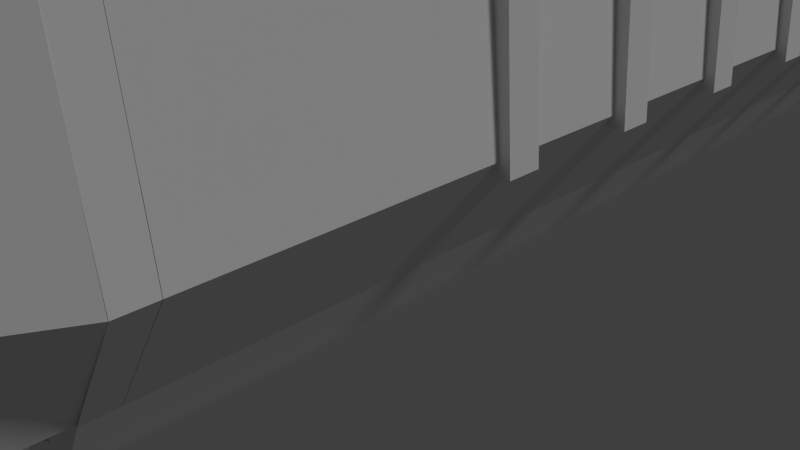 # Source: snowpiercer.blend  (saved by Blender 2.74.0; exported with 4.5.12 LTS)
import bpy
from mathutils import Matrix  # noqa: F401  (used for matrix-valued properties, if any)

bpy.ops.wm.read_factory_settings(use_empty=True)
scene = bpy.context.scene
scene.name = 'Scene'

# ---- collections
col_collection_1 = bpy.data.collections.new('Collection 1'); scene.collection.children.link(col_collection_1)
col_collection_2 = bpy.data.collections.new('Collection 2'); scene.collection.children.link(col_collection_2)
col_collection_2.hide_render = True
col_collection_2.hide_viewport = True
col_collection_11 = bpy.data.collections.new('Collection 11'); scene.collection.children.link(col_collection_11)
col_collection_11.hide_render = True
col_collection_11.hide_viewport = True

# ---- materials (node trees are filled in below, after node groups)
mat_metal = bpy.data.materials.new('Metal')
mat_metal.alpha_threshold = 0.0
mat_metal.use_transparent_shadow = False
mat_metal.roughness = 0.5
mat_metal.line_color = (0.0, 0.0, 0.0, 1.0)
mat_material = bpy.data.materials.new('Material')
mat_material.alpha_threshold = 0.0
mat_material.use_transparent_shadow = False
mat_material.roughness = 0.5
mat_material.line_color = (0.0, 0.0, 0.0, 1.0)
mat_material_001 = bpy.data.materials.new('Material.001')
mat_material_001.alpha_threshold = 0.0
mat_material_001.use_transparent_shadow = False
mat_material_001.roughness = 0.5
mat_material_001.line_color = (0.0, 0.0, 0.0, 1.0)
mat_metal_001 = bpy.data.materials.new('Metal.001')
mat_metal_001.alpha_threshold = 0.0
mat_metal_001.use_transparent_shadow = False
mat_metal_001.roughness = 0.5
mat_metal_001.line_color = (0.0, 0.0, 0.0, 1.0)

# ---- material node trees

# ---- world
world_world = bpy.data.worlds.new('World'); scene.world = world_world
world_world.color = (0.05088, 0.05088, 0.05088)
world_world.use_sun_shadow = False
world_world.sun_shadow_jitter_overblur = 0.0
world_world.cycles.sampling_method = 'MANUAL'
world_world.cycles.sample_map_resolution = 256

# ---- cameras
cam_camera = bpy.data.cameras.new('Camera')
cam_camera.clip_end = 100.0
cam_camera.lens = 35.0
cam_camera.sensor_width = 32.0
cam_camera.sensor_height = 18.0
cam_camera.ortho_scale = 7.314
cam_camera.dof.focus_distance = 0.0
cam_camera.dof.aperture_fstop = 128.0

# ---- lights
light_lamp = bpy.data.lights.new('Lamp', 'SUN')
light_lamp.transmission_factor = 0.0
light_lamp.cutoff_distance = 30.0
light_lamp.angle = 0.1993
light_lamp.energy = 1.0
light_lamp.shadow_buffer_clip_start = 1.001
light_lamp.shadow_soft_size = 0.1
light_lamp.shadow_cascade_max_distance = 1000.0
light_lamp.cycles.use_multiple_importance_sampling = False

# ---- meshes
me_cube_015 = bpy.data.meshes.new('Cube.015')
me_cube_015.from_pydata([(2.0, -0.774, 1.644), (2.0, 0.0, 0.0), (0.6141, -0.774, 1.644), (0.6141, 0.0, 0.0), (1.753, 0.02115, 0.3456), (1.753, -0.5429, 1.544), (0.8606, -0.5429, 1.544), (0.8606, 0.02115, 0.3456), (1.142, -0.6153, 1.693), (1.144, -0.4948, 1.786), (1.14, -0.555, 1.658), (1.142, -0.4645, 1.753), (1.496, -0.6178, 1.707), (1.497, -0.4974, 1.799), (1.493, -0.5575, 1.672), (1.495, -0.467, 1.767), (1.058, -0.7264, 1.429), (1.03, -0.6493, 1.537), (1.043, -0.5756, 1.481), (1.071, -0.6527, 1.373), (1.604, -0.5795, 1.5), (1.563, -0.6566, 1.409), (1.626, -0.6532, 1.544), (1.585, -0.7303, 1.453)], [], [(6, 5, 4, 7), (4, 5, 0, 1), (5, 6, 2, 0), (7, 4, 1, 3), (6, 7, 3, 2), (10, 8, 16, 19), (11, 15, 14, 10), (12, 14, 21, 23), (13, 9, 8, 12), (8, 10, 14, 12), (13, 15, 11, 9), (17, 18, 19, 16), (11, 10, 19, 18), (9, 11, 18, 17), (8, 9, 17, 16), (20, 22, 23, 21), (13, 12, 23, 22), (15, 13, 22, 20), (14, 15, 20, 21)])
me_cube_015.use_remesh_preserve_volume = False
me_cube_015.use_remesh_preserve_attributes = False
me_cube_015.use_mirror_vertex_groups = False
me_cube_015.update()
me_cube = bpy.data.meshes.new('Cube')
me_cube.from_pydata([(0.182, -0.6239, 2.192), (0.1355, -0.5675, 1.968), (0.3342, -0.5891, 2.191), (0.3508, -0.5184, 1.966), (0.4563, -0.6865, 2.194), (0.5235, -0.6561, 1.97), (0.4563, -0.8427, 2.199), (0.5235, -0.8769, 1.977), (0.3342, -0.9401, 2.202), (0.3508, -1.015, 1.981), (0.2942, -0.7634, 2.338), (0.182, -0.9053, 2.201), (0.1355, -0.9655, 1.98), (0.1142, -0.7646, 2.197), (0.03963, -0.7665, 1.974), (0.05364, 1.216, -1.592), (0.2925, 1.216, -1.592), (0.3883, 0.5391, 1.717), (0.7661, 0.5391, 1.717), (0.0, -0.4728, 2.384e-07), (-0.00218, -1.187, 2.0), (0.0, 0.4728, 2.384e-07), (-0.00218, 0.8127, 1.826), (1.998, -1.187, 2.0), (2.0, 0.4728, 2.384e-07), (1.998, 0.8127, 1.997), (0.0, 1.247, -1.644), (0.0, 0.3012, -1.644), (2.0, 1.247, -1.644), (8.753e-05, 0.6758, 1.751), (1.92, 0.6603, 1.751), (0.6141, 0.4728, 2.384e-07), (0.6141, 1.247, -1.644), (0.1979, -0.636, 1.909), (0.1979, -0.636, 2.165), (0.1674, -0.519, 1.742), (0.1676, -0.4373, 1.946), (0.3289, -0.6055, 1.909), (0.3289, -0.6055, 2.165), (0.2983, -0.4948, 1.706), (0.2986, -0.4132, 1.91), (2.948, 1.203, 2.0), (2.801, 1.229, 2.384e-07), (2.315, -0.4201, 2.0), (2.274, 1.242, -1.545), (-0.005448, -2.258, 3.408), (1.89, -1.75, 2.0)], [], [(1, 0, 2, 3), (3, 2, 4, 5), (5, 4, 6, 7), (7, 6, 8, 9), (9, 8, 11, 12), (12, 11, 13, 14), (14, 13, 0, 1), (13, 10, 0), (0, 10, 2), (2, 10, 4), (4, 10, 6), (6, 10, 8), (8, 10, 11), (11, 10, 13), (15, 16, 18, 17), (22, 25, 24, 31, 21), (28, 24, 42, 44), (19, 21, 26, 27), (23, 30, 29, 20), (29, 30, 25, 22), (30, 23, 25), (21, 31, 32, 26), (34, 36, 35, 33), (40, 38, 37, 39), (38, 40, 36, 34), (25, 23, 43, 41), (24, 25, 41, 42), (23, 20, 45, 46)])
me_cube.polygons.foreach_set('use_smooth', [1, 1, 1, 1, 1, 1, 1, 1, 1, 1, 1, 1, 1, 1, 0, 0, 0, 0, 0, 0, 0, 0, 0, 0, 0, 0, 0, 0])
me_cube.use_remesh_preserve_volume = False
me_cube.use_remesh_preserve_attributes = False
me_cube.use_mirror_vertex_groups = False
me_cube.update()
me_cube_012 = bpy.data.meshes.new('Cube.012')
me_cube_012.from_pydata([(-0.2873, -0.8635, 0.9044), (-0.341, -0.895, 0.7922), (-0.2873, -0.8635, 0.6476), (-0.1576, -0.7877, 1.054), (-0.1231, -0.8799, 0.6326), (-0.02716, -0.8238, 0.9593), (-0.08786, -1.041, 0.6326), (0.02094, -0.9774, 0.9953), (-0.2303, -1.124, 0.6326), (-0.07978, -1.036, 1.112), (-0.3535, -1.015, 0.6476), (-0.2125, -0.9322, 1.135), (-0.1339, -0.8862, 0.8479), (-0.1878, -0.9177, 0.7355), (-0.09456, -1.045, 0.8695), (-0.1484, -1.076, 0.7572), (-0.2236, -1.12, 0.9393), (-0.2773, -1.152, 0.8272), (-0.3427, -1.008, 0.9609), (-0.3964, -1.04, 0.8489)], [], [(4, 13, 15, 6), (10, 19, 1, 2), (0, 3, 5, 12), (13, 12, 14, 15), (17, 16, 18, 19), (12, 5, 7, 14), (6, 15, 17, 8), (8, 17, 19, 10), (14, 7, 9, 16), (5, 3, 11, 9, 7), (18, 11, 3, 0), (16, 9, 11, 18), (15, 14, 16, 17), (19, 18, 0, 1), (2, 4, 6, 8, 10), (2, 1, 13, 4), (1, 0, 12, 13)])
me_cube_012.use_remesh_preserve_volume = False
me_cube_012.use_remesh_preserve_attributes = False
me_cube_012.use_mirror_vertex_groups = False
me_cube_012.update()
me_cube_008 = bpy.data.meshes.new('Cube.008')
me_cube_008.from_pydata([(-4.768e-07, 1.503, -1.431e-06), (0.09076, 1.503, 0.9671), (-1.16, 1.503, 7.164), (-0.7019, 1.503, 6.648), (0.0, -1.503, 6.557e-07), (0.09076, -1.503, 0.9671), (-1.16, -1.503, 7.164), (-0.7019, -1.503, 6.648), (-0.8307, -1.503, 22.5), (-1.16, 1.497, 7.164), (-0.8307, 1.497, 22.5), (-0.1045, 1.503, 3.117), (-0.1045, -1.503, 3.117), (-0.2047, 0.9013, 1.878), (-0.2047, -0.9013, 1.878), (-0.4032, 1.503, 4.883), (-0.4032, -1.503, 4.883), (-0.4898, 1.274, 3.839), (-0.4898, -1.274, 3.839), (-0.7158, 0.9824, 5.611), (-0.7158, -0.9824, 5.611)], [], [(6, 2, 0, 4), (8, 10, 9, 6), (4, 0, 1, 5), (7, 3, 10, 8), (10, 3, 9), (3, 15, 11, 1, 0, 9), (7, 6, 4, 5, 12, 16), (8, 6, 7), (13, 14, 5, 1), (13, 11, 12, 14), (11, 13, 1), (14, 12, 5), (17, 18, 12, 11), (17, 15, 16, 18), (18, 16, 12), (19, 3, 7, 20), (3, 19, 15), (19, 20, 16, 15), (15, 17, 11), (20, 7, 16)])
me_cube_008.materials.append(mat_metal)
me_cube_008.use_remesh_preserve_volume = False
me_cube_008.use_remesh_preserve_attributes = False
me_cube_008.use_mirror_vertex_groups = False
me_cube_008.update()
me_cube_007 = bpy.data.meshes.new('Cube.007')
me_cube_007.from_pydata([(2.053, 12.71, 0.02666), (2.053, -12.71, 0.02666), (-2.384e-07, -12.71, 0.0), (2.384e-07, 12.71, 0.0), (1.947, 12.71, 1.282), (1.947, -12.71, 1.282), (-4.768e-07, -12.71, 1.309), (-5.96e-08, 12.71, 1.309), (3.213, 12.71, 7.191), (3.213, -12.71, 7.191), (2.754, 12.71, 6.675), (2.754, -12.71, 6.675), (1.487, 12.71, -3.941), (1.487, -12.71, -3.941), (1.189, 12.71, -2.997), (1.189, -12.71, -2.997), (0.9501, 12.71, -0.6503), (0.9501, -12.71, -0.6503), (2.053, -9.27, 0.02666), (1.947, -9.27, 1.282), (3.213, -9.27, 7.191), (2.754, -9.27, 6.675), (2.053, -12.28, 0.02666), (1.947, -12.28, 1.282), (3.213, -12.28, 7.191), (2.754, -12.28, 6.675), (2.883, -12.71, 22.52), (2.629, -12.71, 23.06), (2.883, -12.28, 22.52), (2.629, -12.28, 23.06), (0.413, -12.71, -5.801), (0.413, 12.71, -5.801), (0.4289, 12.71, -4.485), (0.4289, -12.71, -4.485)], [], [(16, 17, 2, 3), (4, 7, 6, 5, 19), (19, 5, 1, 18), (1, 5, 6, 2, 17, 15, 13), (2, 6, 7, 3), (4, 0, 12, 14, 16, 3, 7), (1, 9, 24, 22), (0, 4, 10, 8), (18, 0, 8, 20), (0, 18, 1, 13, 12), (15, 14, 32, 33), (14, 15, 17, 16), (8, 10, 21, 20), (4, 19, 21, 10), (23, 22, 24, 25), (11, 5, 23, 25), (11, 25, 29, 27), (26, 27, 29, 28), (24, 9, 26, 28), (25, 24, 28, 29), (9, 11, 27, 26), (31, 30, 33, 32), (13, 15, 33, 30), (14, 12, 31, 32), (12, 13, 30, 31)])
me_cube_007.materials.append(mat_metal)
me_cube_007.use_remesh_preserve_volume = False
me_cube_007.use_remesh_preserve_attributes = False
me_cube_007.use_mirror_vertex_groups = False
me_cube_007.update()
me_cube_009 = bpy.data.meshes.new('Cube.009')
me_cube_009.from_pydata([(2.384e-07, 1.503, -1.073e-06), (-0.1052, 1.503, 1.256), (1.16, 1.503, 7.164), (0.7019, 1.503, 6.648), (-4.768e-07, -1.503, 1.013e-06), (-0.1052, -1.503, 1.256), (1.16, -1.503, 7.164), (0.7019, -1.503, 6.648), (0.8307, -1.503, 22.5), (1.16, 1.497, 7.164), (0.8307, 1.497, 22.5)], [], [(6, 4, 0, 2), (1, 5, 7, 3), (8, 6, 9, 10), (4, 5, 1, 0)])
me_cube_009.materials.append(mat_metal)
me_cube_009.use_remesh_preserve_volume = False
me_cube_009.use_remesh_preserve_attributes = False
me_cube_009.use_mirror_vertex_groups = False
me_cube_009.update()
me_cube_005 = bpy.data.meshes.new('Cube.005')
me_cube_005.from_pydata([(3.213, 1.0, 6.191), (3.213, -1.0, 6.191), (2.871, 1.0, 22.13), (2.871, -1.0, 22.13), (2.949, -0.2279, 5.486), (2.705, -0.2279, 21.5), (2.949, 0.2241, 5.486), (2.705, 0.2241, 21.5), (3.369, -0.2279, 5.486), (3.125, -0.2279, 21.5), (3.369, 0.2241, 5.486), (3.125, 0.2241, 21.5)], [], [(1, 0, 2, 3), (5, 7, 6, 4), (7, 11, 10, 6), (11, 9, 8, 10), (9, 5, 4, 8), (4, 6, 10, 8), (9, 11, 7, 5)])
me_cube_005.materials.append(mat_metal)
me_cube_005.use_remesh_preserve_volume = False
me_cube_005.use_remesh_preserve_attributes = False
me_cube_005.use_mirror_vertex_groups = False
me_cube_005.update()
me_cube_006 = bpy.data.meshes.new('Cube.006')
me_cube_006.from_pydata([(-1.0, -1.0, -1.0), (-1.0, -1.0, 1.0), (-1.0, 1.0, -1.0), (-1.0, 1.0, 1.0), (1.0, -1.0, -1.0), (1.0, -1.0, 1.0), (1.0, 1.0, -1.0), (1.0, 1.0, 1.0)], [], [(1, 3, 2, 0), (3, 7, 6, 2), (7, 5, 4, 6), (5, 1, 0, 4), (0, 2, 6, 4), (5, 7, 3, 1)])
me_cube_006.use_remesh_preserve_volume = False
me_cube_006.use_remesh_preserve_attributes = False
me_cube_006.use_mirror_vertex_groups = False
me_cube_006.update()
me_cube_001 = bpy.data.meshes.new('Cube.001')
me_cube_001.from_pydata([(2.816, -12.75, -6.453), (0.2619, -12.75, -2.335), (2.816, 12.63, -6.453), (0.2619, 12.63, -2.335), (3.254, -12.75, -6.817), (0.7028, -12.75, -2.252), (3.254, 12.63, -6.817), (0.7028, 12.63, -2.252), (1.557, -12.75, -3.946), (1.557, 12.63, -3.946), (2.011, 12.63, -3.911), (2.011, -12.75, -3.911), (0.2619, -12.8, -0.9836), (0.2619, 12.58, -0.9836), (0.9624, -10.62, -2.003), (0.9624, 10.72, -2.003), (-1.192e-07, -10.67, 0.0), (-1.192e-07, 10.67, 0.0)], [], [(8, 9, 2, 0), (9, 10, 6, 2), (10, 11, 4, 6), (11, 8, 0, 4), (0, 2, 6, 4), (5, 7, 3, 1), (5, 1, 8, 11), (7, 5, 11, 10), (3, 7, 10, 9), (1, 3, 9, 8), (1, 3, 13, 12), (12, 13, 15, 14), (14, 15, 17, 16)])
me_cube_001.materials.append(mat_material)
me_cube_001.use_remesh_preserve_volume = False
me_cube_001.use_remesh_preserve_attributes = False
me_cube_001.use_mirror_vertex_groups = False
me_cube_001.update()
me_cube_004 = bpy.data.meshes.new('Cube.004')
me_cube_004.from_pydata([(-1.0, 0.008013, -0.2104), (-0.9973, -3.11, 1.899), (1.0, 0.008013, -0.2104), (1.0, -2.244, 1.784), (1.029, 1.0, -0.2104), (2.213, 0.9521, 1.421), (-0.9969, -2.002, 4.182), (1.889, 0.97, 5.094), (1.003, -1.137, 4.182), (-1.0, 0.1946, 5.88), (1.0, 0.978, 5.56), (1.0, 0.1946, 5.236), (1.433, -1.738, 1.784), (0.2671, -2.773, 1.784), (-1.0, 1.0, -0.2487), (-1.0, 0.008013, -0.2487), (0.6425, 1.0, -0.445), (0.6131, 0.525, -0.445), (-0.9975, 1.038, 6.446), (0.7729, 0.9843, 5.661), (-1.013, 0.1553, -0.0461), (-1.047, -2.905, 1.939), (0.8814, 0.1094, -0.0538), (0.8645, -2.079, 1.839), (0.8497, 1.036, -0.08685), (2.011, 1.029, 1.465), (-1.048, -1.837, 4.054), (1.714, 1.493, 4.973), (0.8672, -1.003, 4.07), (1.23, -1.661, 1.824), (0.1991, -2.57, 1.838), (-0.9351, 0.9987, -0.03749), (-0.9728, 0.1142, -0.05686), (0.569, 1.004, -0.3949), (0.5544, 0.5859, -0.3991), (-0.994, 2.583, 6.099)], [], [(5, 12, 3, 2, 4), (3, 13, 1, 0, 2), (2, 0, 15, 17), (1, 13, 3, 8, 6), (6, 8, 11, 9), (3, 12, 5, 7, 8), (8, 7, 10, 11), (15, 14, 16, 17), (4, 2, 17, 16), (11, 19, 18, 9), (19, 11, 10), (24, 22, 23, 29, 25), (22, 20, 21, 30, 23), (34, 32, 20, 22), (26, 28, 23, 30, 21), (28, 27, 25, 29, 23), (34, 33, 31, 32), (33, 34, 22, 24), (0, 1, 21, 20), (5, 4, 24, 25), (1, 6, 26, 21), (7, 5, 25, 27), (14, 15, 32, 31), (16, 14, 31, 33), (15, 0, 20, 32), (4, 16, 33, 24), (18, 19, 28, 26), (28, 19, 27), (19, 10, 27), (10, 7, 27), (19, 18, 35, 27)])
me_cube_004.materials.append(mat_metal)
me_cube_004.use_remesh_preserve_volume = False
me_cube_004.use_remesh_preserve_attributes = False
me_cube_004.use_mirror_vertex_groups = False
me_cube_004.update()
me_cube_010 = bpy.data.meshes.new('Cube.010')
me_cube_010.from_pydata([(0.01219, -0.1735, 0.8824), (0.01219, -1.258, 0.8824), (-0.4493, -0.1735, 1.218), (-0.4493, -1.258, 1.218), (-0.2379, -0.1735, 1.66), (-0.2379, -1.258, 1.66), (0.01219, -0.1735, 1.024), (0.01219, -1.258, 1.024), (-0.3116, -0.1735, 1.253), (-0.3116, -1.258, 1.253), (-0.1504, -0.1735, 1.599), (-0.1504, -1.258, 1.599), (-1.0, -2.355, -0.8483), (-0.4844, -2.22, 0.2407), (-0.7507, -0.06332, -0.5076), (-0.6403, -0.3557, 0.8825), (5.96e-08, 0.1532, 0.8483), (0.002095, -2.213, 0.4404), (-0.8882, -1.186, 0.7956), (5.96e-08, -1.186, 0.5726), (5.96e-08, -2.355, -0.8483), (5.96e-08, -0.1532, -0.5076)], [], [(0, 1, 3, 2), (2, 3, 5, 4), (8, 9, 7, 6), (10, 11, 9, 8), (0, 2, 8, 6), (3, 1, 7, 9), (2, 4, 10, 8), (5, 3, 9, 11), (4, 5, 11, 10), (13, 18, 15, 14, 12), (13, 17, 18), (17, 18, 19), (20, 17, 13, 12), (21, 14, 15, 16), (19, 18, 16), (18, 16, 15), (19, 16, 0, 1), (19, 1, 17), (12, 14, 21, 20)])
me_cube_010.use_remesh_preserve_volume = False
me_cube_010.use_remesh_preserve_attributes = False
me_cube_010.use_mirror_vertex_groups = False
me_cube_010.update()
me_plane_001 = bpy.data.meshes.new('Plane.001')
me_plane_001.from_pydata([(0.2633, -1.0, 0.1112), (-1.0, -1.0, 0.0), (0.2633, 1.0, 0.1112), (-1.0, 1.0, 0.0), (-1.137, -1.0, -0.06723), (-1.137, 1.0, -0.06723), (-1.269, -1.0, -0.2348), (-1.269, 1.0, -0.2348), (0.467, -0.8881, 1.467), (0.467, 0.8881, 1.467), (0.2684, 0.0, 0.1105), (0.4873, 0.0, 1.837), (0.3599, 1.0, 0.8559), (0.3599, -1.0, 0.8559), (0.433, 0.0, 1.265), (0.1497, -1.0, 0.0), (0.1497, 1.0, 0.0)], [], [(15, 0, 10, 2, 16), (1, 3, 5, 4), (4, 5, 7, 6), (14, 13, 8, 11), (12, 14, 11, 9), (2, 10, 14, 12), (10, 0, 13, 14), (1, 15, 16, 3)])
me_plane_001.use_remesh_preserve_volume = False
me_plane_001.use_remesh_preserve_attributes = False
me_plane_001.use_mirror_vertex_groups = False
me_plane_001.update()
me_cube_003 = bpy.data.meshes.new('Cube.003')
me_cube_003.from_pydata([(-0.09583, -0.8107, -1.77), (-0.09583, 0.8107, -1.77), (0.7037, 0.8107, -1.028), (0.7037, -0.8107, -1.028), (-1.723, -1.187, 1.973), (-1.723, 1.187, 1.973), (0.4714, 1.187, 1.35), (0.4714, -1.187, 1.35)], [], [(4, 5, 1, 0), (5, 6, 2, 1), (6, 7, 3, 2), (7, 4, 0, 3)])
me_cube_003.use_remesh_preserve_volume = False
me_cube_003.use_remesh_preserve_attributes = False
me_cube_003.use_mirror_vertex_groups = False
me_cube_003.update()
me_cube_002 = bpy.data.meshes.new('Cube.002')
me_cube_002.from_pydata([(-1.0, -1.0, -0.2384), (-1.321, -1.0, 1.684), (-1.0, 0.7831, -0.2384), (-1.321, 0.7831, 1.684), (1.0, -1.0, -1.82), (1.0, -1.0, 0.2094), (1.0, 0.7831, -1.82), (1.0, 0.7831, 0.2094), (10.77, -1.0, -1.0), (10.77, 0.7831, -1.0)], [], [(1, 3, 2, 0), (3, 7, 6, 2), (7, 5, 4, 6), (5, 1, 0, 4), (0, 2, 6, 4), (5, 7, 3, 1), (4, 6, 9, 8)])
me_cube_002.use_remesh_preserve_volume = False
me_cube_002.use_remesh_preserve_attributes = False
me_cube_002.use_mirror_vertex_groups = False
me_cube_002.update()
me_cube_013 = bpy.data.meshes.new('Cube.013')
me_cube_013.from_pydata([(-0.2155, -0.8044, 0.9356), (-0.2778, -0.8028, 0.8234), (-0.2155, -0.8044, 0.6789), (-0.06537, -0.8084, 1.085), (-0.08464, -0.9049, 0.6638), (0.02643, -0.9078, 0.9905), (-0.1397, -1.06, 0.6638), (-0.01375, -1.064, 1.027), (-0.3047, -1.056, 0.6638), (-0.1304, -1.061, 1.143), (-0.3515, -0.8978, 0.6789), (-0.1882, -0.9021, 1.166), (-0.09718, -0.9045, 0.8791), (-0.1596, -0.9029, 0.7668), (-0.1475, -1.06, 0.9007), (-0.2098, -1.059, 0.7884), (-0.2969, -1.056, 0.9706), (-0.3592, -1.055, 0.8585), (-0.339, -0.8982, 0.9922), (-0.4012, -0.8965, 0.8801)], [], [(4, 13, 15, 6), (10, 19, 1, 2), (0, 3, 5, 12), (13, 12, 14, 15), (17, 16, 18, 19), (12, 5, 7, 14), (6, 15, 17, 8), (8, 17, 19, 10), (14, 7, 9, 16), (5, 3, 11, 9, 7), (18, 11, 3, 0), (16, 9, 11, 18), (15, 14, 16, 17), (19, 18, 0, 1), (2, 4, 6, 8, 10), (2, 1, 13, 4), (1, 0, 12, 13)])
me_cube_013.use_remesh_preserve_volume = False
me_cube_013.use_remesh_preserve_attributes = False
me_cube_013.use_mirror_vertex_groups = False
me_cube_013.update()
me_cube_014 = bpy.data.meshes.new('Cube.014')
me_cube_014.from_pydata([(-0.2508, -0.8079, 0.9044), (-0.3114, -0.8221, 0.7922), (-0.2508, -0.8079, 0.6476), (-0.1045, -0.7735, 1.054), (-0.09863, -0.8718, 0.6326), (0.009527, -0.8464, 0.9593), (-0.1124, -1.036, 0.6326), (0.01028, -1.007, 0.9953), (-0.2731, -1.074, 0.6326), (-0.1033, -1.034, 1.112), (-0.3586, -0.9328, 0.6476), (-0.1995, -0.8954, 1.135), (-0.1109, -0.8746, 0.8479), (-0.1716, -0.8889, 0.7355), (-0.12, -1.038, 0.8695), (-0.1807, -1.052, 0.7572), (-0.2655, -1.072, 0.9393), (-0.3261, -1.086, 0.8272), (-0.3463, -0.9299, 0.9609), (-0.4069, -0.9441, 0.8489)], [], [(4, 13, 15, 6), (10, 19, 1, 2), (0, 3, 5, 12), (13, 12, 14, 15), (17, 16, 18, 19), (12, 5, 7, 14), (6, 15, 17, 8), (8, 17, 19, 10), (14, 7, 9, 16), (5, 3, 11, 9, 7), (18, 11, 3, 0), (16, 9, 11, 18), (15, 14, 16, 17), (19, 18, 0, 1), (2, 4, 6, 8, 10), (2, 1, 13, 4), (1, 0, 12, 13)])
me_cube_014.use_remesh_preserve_volume = False
me_cube_014.use_remesh_preserve_attributes = False
me_cube_014.use_mirror_vertex_groups = False
me_cube_014.update()
me_cube_022 = bpy.data.meshes.new('Cube.022')
me_cube_022.from_pydata([(0.182, -0.6239, 2.192), (0.1355, -0.5675, 1.968), (0.3342, -0.5891, 2.191), (0.3508, -0.5184, 1.966), (0.4563, -0.6865, 2.194), (0.5235, -0.6561, 1.97), (0.4563, -0.8427, 2.199), (0.5235, -0.8769, 1.977), (0.3342, -0.9401, 2.202), (0.3508, -1.015, 1.981), (0.2942, -0.7634, 2.338), (0.182, -0.9053, 2.201), (0.1355, -0.9655, 1.98), (0.1142, -0.7646, 2.197), (0.03963, -0.7665, 1.974), (0.05364, 1.216, -1.592), (0.2925, 1.216, -1.592), (0.3883, 0.5391, 1.717), (0.7661, 0.5391, 1.717), (0.0, -0.4728, 2.384e-07), (-0.00218, -1.187, 2.0), (0.0, 0.4728, 2.384e-07), (-0.00218, 0.8127, 1.826), (1.998, -1.187, 2.0), (2.0, 0.4728, 2.384e-07), (1.998, 0.8127, 1.997), (0.0, 1.247, -1.644), (0.0, 0.3012, -1.644), (2.0, 1.247, -1.644), (8.753e-05, 0.6758, 1.751), (1.92, 0.6603, 1.751), (0.6141, 0.4728, 2.384e-07), (0.6141, 1.247, -1.644), (0.1979, -0.636, 1.909), (0.1979, -0.636, 2.165), (0.1674, -0.519, 1.742), (0.1676, -0.4373, 1.946), (0.3289, -0.6055, 1.909), (0.3289, -0.6055, 2.165), (0.2983, -0.4948, 1.706), (0.2986, -0.4132, 1.91), (2.948, 1.203, 2.0), (2.801, 1.229, 2.384e-07), (2.315, -0.4201, 2.0), (2.274, 1.242, -1.545), (-0.005448, -2.258, 3.408), (1.89, -1.75, 2.0)], [], [(1, 0, 2, 3), (3, 2, 4, 5), (5, 4, 6, 7), (7, 6, 8, 9), (9, 8, 11, 12), (12, 11, 13, 14), (14, 13, 0, 1), (13, 10, 0), (0, 10, 2), (2, 10, 4), (4, 10, 6), (6, 10, 8), (8, 10, 11), (11, 10, 13), (15, 16, 18, 17), (22, 25, 24, 31, 21), (28, 24, 42, 44), (19, 21, 26, 27), (23, 30, 29, 20), (29, 30, 25, 22), (30, 23, 25), (21, 31, 32, 26), (34, 36, 35, 33), (40, 38, 37, 39), (38, 40, 36, 34), (25, 23, 43, 41), (24, 25, 41, 42), (23, 20, 45, 46)])
me_cube_022.polygons.foreach_set('use_smooth', [1, 1, 1, 1, 1, 1, 1, 1, 1, 1, 1, 1, 1, 1, 0, 0, 0, 0, 0, 0, 0, 0, 0, 0, 0, 0, 0, 0])
me_cube_022.use_remesh_preserve_volume = False
me_cube_022.use_remesh_preserve_attributes = False
me_cube_022.use_mirror_vertex_groups = False
me_cube_022.update()
me_cube_023 = bpy.data.meshes.new('Cube.023')
me_cube_023.from_pydata([(2.0, -0.774, 1.644), (2.0, 0.0, 0.0), (0.6141, -0.774, 1.644), (0.6141, 0.0, 0.0), (1.753, 0.02115, 0.3456), (1.753, -0.5429, 1.544), (0.8606, -0.5429, 1.544), (0.8606, 0.02115, 0.3456), (1.142, -0.6153, 1.693), (1.144, -0.4948, 1.786), (1.14, -0.555, 1.658), (1.142, -0.4645, 1.753), (1.496, -0.6178, 1.707), (1.497, -0.4974, 1.799), (1.493, -0.5575, 1.672), (1.495, -0.467, 1.767), (1.058, -0.7264, 1.429), (1.03, -0.6493, 1.537), (1.043, -0.5756, 1.481), (1.071, -0.6527, 1.373), (1.604, -0.5795, 1.5), (1.563, -0.6566, 1.409), (1.626, -0.6532, 1.544), (1.585, -0.7303, 1.453)], [], [(6, 5, 4, 7), (4, 5, 0, 1), (5, 6, 2, 0), (7, 4, 1, 3), (6, 7, 3, 2), (10, 8, 16, 19), (11, 15, 14, 10), (12, 14, 21, 23), (13, 9, 8, 12), (8, 10, 14, 12), (13, 15, 11, 9), (17, 18, 19, 16), (11, 10, 19, 18), (9, 11, 18, 17), (8, 9, 17, 16), (20, 22, 23, 21), (13, 12, 23, 22), (15, 13, 22, 20), (14, 15, 20, 21)])
me_cube_023.use_remesh_preserve_volume = False
me_cube_023.use_remesh_preserve_attributes = False
me_cube_023.use_mirror_vertex_groups = False
me_cube_023.update()
me_cube_026 = bpy.data.meshes.new('Cube.026')
me_cube_026.from_pydata([(2.054, 12.65, -29.06), (2.054, -12.77, -29.06), (1.949, 12.65, -27.8), (1.949, -12.77, -27.8), (3.214, 12.65, -21.9), (3.214, -12.77, -21.9), (2.756, 12.65, -22.41), (2.756, -12.77, -22.41), (1.488, 12.65, -33.03), (1.488, -12.77, -33.03), (1.191, 12.65, -32.08), (1.191, -12.76, -32.08), (0.9517, 12.65, -29.74), (0.9517, -12.77, -29.74), (2.054, -9.328, -29.06), (1.949, -9.328, -27.8), (3.214, -9.328, -21.9), (2.756, -9.328, -22.41), (2.054, -12.33, -29.06), (1.949, -12.33, -27.8), (3.214, -12.33, -21.89), (2.756, -12.33, -22.41), (2.885, -12.77, -6.563), (2.63, -12.77, -6.025), (2.885, -12.33, -6.563), (2.63, -12.33, -6.025), (0.4146, -12.77, -34.89), (0.4146, 12.65, -34.89), (0.4305, 12.65, -33.57), (0.4305, -12.77, -33.57), (-2.051, 12.65, -29.06), (-2.051, -12.77, -29.06), (0.001549, -12.77, -29.09), (0.00155, 12.65, -29.09), (-1.946, 12.65, -27.8), (-1.946, -12.77, -27.8), (0.001549, -12.77, -27.78), (0.00155, 12.65, -27.78), (-3.211, 12.65, -21.9), (-3.211, -12.77, -21.9), (-2.753, 12.65, -22.41), (-2.753, -12.77, -22.41), (-1.485, 12.65, -33.03), (-1.485, -12.77, -33.03), (-1.188, 12.65, -32.08), (-1.188, -12.76, -32.08), (-0.9486, 12.65, -29.74), (-0.9486, -12.77, -29.74), (-2.051, -9.328, -29.06), (-1.946, -9.328, -27.8), (-3.211, -9.328, -21.9), (-2.753, -9.328, -22.41), (-2.051, -12.33, -29.06), (-1.946, -12.33, -27.8), (-3.211, -12.33, -21.89), (-2.753, -12.33, -22.41), (-2.882, -12.77, -6.563), (-2.627, -12.77, -6.025), (-2.882, -12.33, -6.563), (-2.627, -12.33, -6.025), (-0.4115, -12.77, -34.89), (-0.4115, 12.65, -34.89), (-0.4274, 12.65, -33.57), (-0.4274, -12.77, -33.57), (3.214, -7.334, -21.9), (3.214, -9.334, -21.9), (2.873, -7.334, -5.953), (2.873, -9.334, -5.953), (2.951, -8.562, -22.6), (2.707, -8.562, -6.586), (2.951, -8.11, -22.6), (2.707, -8.11, -6.586), (3.37, -8.562, -22.6), (3.126, -8.562, -6.586), (3.37, -8.11, -22.6), (3.126, -8.11, -6.586), (3.214, -5.334, -21.9), (2.873, -5.334, -5.953), (2.951, -6.562, -22.6), (2.707, -6.562, -6.586), (2.951, -6.11, -22.6), (2.707, -6.11, -6.586), (3.37, -6.562, -22.6), (3.126, -6.562, -6.586), (3.37, -6.11, -22.6), (3.126, -6.11, -6.586), (3.214, -3.334, -21.9), (2.873, -3.334, -5.953), (2.951, -4.562, -22.6), (2.707, -4.562, -6.586), (2.951, -4.11, -22.6), (2.707, -4.11, -6.586), (3.37, -4.562, -22.6), (3.126, -4.562, -6.586), (3.37, -4.11, -22.6), (3.126, -4.11, -6.586), (3.214, -1.334, -21.9), (2.873, -1.334, -5.953), (2.951, -2.562, -22.6), (2.707, -2.562, -6.586), (2.951, -2.11, -22.6), (2.707, -2.11, -6.586), (3.37, -2.562, -22.6), (3.126, -2.562, -6.586), (3.37, -2.11, -22.6), (3.126, -2.11, -6.586), (3.214, 0.6657, -21.9), (2.873, 0.6657, -5.953), (2.951, -0.5622, -22.6), (2.707, -0.5622, -6.586), (2.951, -0.1101, -22.6), (2.707, -0.1101, -6.586), (3.37, -0.5622, -22.6), (3.126, -0.5622, -6.586), (3.37, -0.1101, -22.6), (3.126, -0.1101, -6.586), (3.214, 2.666, -21.9), (2.873, 2.666, -5.953), (2.951, 1.438, -22.6), (2.707, 1.438, -6.586), (2.951, 1.89, -22.6), (2.707, 1.89, -6.586), (3.37, 1.438, -22.6), (3.126, 1.438, -6.586), (3.37, 1.89, -22.6), (3.126, 1.89, -6.586), (3.214, 4.666, -21.9), (2.873, 4.666, -5.953), (2.951, 3.438, -22.6), (2.707, 3.438, -6.586), (2.951, 3.89, -22.6), (2.707, 3.89, -6.586), (3.37, 3.438, -22.6), (3.126, 3.438, -6.586), (3.37, 3.89, -22.6), (3.126, 3.89, -6.586), (3.214, 6.666, -21.9), (2.873, 6.666, -5.953), (2.951, 5.438, -22.6), (2.707, 5.438, -6.586), (2.951, 5.89, -22.6), (2.707, 5.89, -6.586), (3.37, 5.438, -22.6), (3.126, 5.438, -6.586), (3.37, 5.89, -22.6), (3.126, 5.89, -6.586), (3.214, 8.666, -21.9), (2.873, 8.666, -5.953), (2.951, 7.438, -22.6), (2.707, 7.438, -6.586), (2.951, 7.89, -22.6), (2.707, 7.89, -6.586), (3.37, 7.438, -22.6), (3.126, 7.438, -6.586), (3.37, 7.89, -22.6), (3.126, 7.89, -6.586), (3.214, 10.67, -21.9), (2.873, 10.67, -5.953), (2.951, 9.438, -22.6), (2.707, 9.438, -6.586), (2.951, 9.89, -22.6), (2.707, 9.89, -6.586), (3.37, 9.438, -22.6), (3.126, 9.438, -6.586), (3.37, 9.89, -22.6), (3.126, 9.89, -6.586), (3.214, 12.67, -21.9), (2.873, 12.67, -5.953), (2.951, 11.44, -22.6), (2.707, 11.44, -6.586), (2.951, 11.89, -22.6), (2.707, 11.89, -6.586), (3.37, 11.44, -22.6), (3.126, 11.44, -6.586), (3.37, 11.89, -22.6), (3.126, 11.89, -6.586), (-3.211, -7.334, -21.9), (-3.211, -9.334, -21.9), (-2.87, -7.334, -5.953), (-2.87, -9.334, -5.953), (-2.948, -8.562, -22.6), (-2.704, -8.562, -6.586), (-2.948, -8.11, -22.6), (-2.704, -8.11, -6.586), (-3.367, -8.562, -22.6), (-3.123, -8.562, -6.586), (-3.367, -8.11, -22.6), (-3.123, -8.11, -6.586), (-3.211, -5.334, -21.9), (-2.87, -5.334, -5.953), (-2.948, -6.562, -22.6), (-2.704, -6.562, -6.586), (-2.948, -6.11, -22.6), (-2.704, -6.11, -6.586), (-3.367, -6.562, -22.6), (-3.123, -6.562, -6.586), (-3.367, -6.11, -22.6), (-3.123, -6.11, -6.586), (-3.211, -3.334, -21.9), (-2.87, -3.334, -5.953), (-2.948, -4.562, -22.6), (-2.704, -4.562, -6.586), (-2.948, -4.11, -22.6), (-2.704, -4.11, -6.586), (-3.367, -4.562, -22.6), (-3.123, -4.562, -6.586), (-3.367, -4.11, -22.6), (-3.123, -4.11, -6.586), (-3.211, -1.334, -21.9), (-2.87, -1.334, -5.953), (-2.948, -2.562, -22.6), (-2.704, -2.562, -6.586), (-2.948, -2.11, -22.6), (-2.704, -2.11, -6.586), (-3.367, -2.562, -22.6), (-3.123, -2.562, -6.586), (-3.367, -2.11, -22.6), (-3.123, -2.11, -6.586), (-3.211, 0.6657, -21.9), (-2.87, 0.6657, -5.953), (-2.948, -0.5622, -22.6), (-2.704, -0.5622, -6.586), (-2.948, -0.1101, -22.6), (-2.704, -0.1101, -6.586), (-3.367, -0.5622, -22.6), (-3.123, -0.5622, -6.586), (-3.367, -0.1101, -22.6), (-3.123, -0.1101, -6.586), (-3.211, 2.666, -21.9), (-2.87, 2.666, -5.953), (-2.948, 1.438, -22.6), (-2.704, 1.438, -6.586), (-2.948, 1.89, -22.6), (-2.704, 1.89, -6.586), (-3.367, 1.438, -22.6), (-3.123, 1.438, -6.586), (-3.367, 1.89, -22.6), (-3.123, 1.89, -6.586), (-3.211, 4.666, -21.9), (-2.87, 4.666, -5.953), (-2.948, 3.438, -22.6), (-2.704, 3.438, -6.586), (-2.948, 3.89, -22.6), (-2.704, 3.89, -6.586), (-3.367, 3.438, -22.6), (-3.123, 3.438, -6.586), (-3.367, 3.89, -22.6), (-3.123, 3.89, -6.586), (-3.211, 6.666, -21.9), (-2.87, 6.666, -5.953), (-2.948, 5.438, -22.6), (-2.704, 5.438, -6.586), (-2.948, 5.89, -22.6), (-2.704, 5.89, -6.586), (-3.367, 5.438, -22.6), (-3.123, 5.438, -6.586), (-3.367, 5.89, -22.6), (-3.123, 5.89, -6.586), (-3.211, 8.666, -21.9), (-2.87, 8.666, -5.953), (-2.948, 7.438, -22.6), (-2.704, 7.438, -6.586), (-2.948, 7.89, -22.6), (-2.704, 7.89, -6.586), (-3.367, 7.438, -22.6), (-3.123, 7.438, -6.586), (-3.367, 7.89, -22.6), (-3.123, 7.89, -6.586), (-3.211, 10.67, -21.9), (-2.87, 10.67, -5.953), (-2.948, 9.438, -22.6), (-2.704, 9.438, -6.586), (-2.948, 9.89, -22.6), (-2.704, 9.89, -6.586), (-3.367, 9.438, -22.6), (-3.123, 9.438, -6.586), (-3.367, 9.89, -22.6), (-3.123, 9.89, -6.586), (-3.211, 12.67, -21.9), (-2.87, 12.67, -5.953), (-2.948, 11.44, -22.6), (-2.704, 11.44, -6.586), (-2.948, 11.89, -22.6), (-2.704, 11.89, -6.586), (-3.367, 11.44, -22.6), (-3.123, 11.44, -6.586), (-3.367, 11.89, -22.6), (-3.123, 11.89, -6.586), (-2.051, -9.328, -29.06), (-1.945, -9.328, -27.81), (-3.205, -9.328, -21.87), (-2.747, -9.328, -22.4), (-2.051, -12.33, -29.06), (-1.945, -12.33, -27.81), (-3.205, -12.33, -21.87), (-2.747, -12.33, -22.4), (-2.861, -12.33, -6.549), (-3.205, -9.334, -21.87), (-2.861, -9.334, -6.549), (-0.002903, -13.71, -29.02), (1.997, -13.71, -29.02), (1.997, -15.96, -20.33), (2.027, -12.72, -29.02), (3.21, -12.76, -21.91), (2.886, -12.75, -5.887), (2.001, -14.85, -9.866), (-0.002903, -13.52, -2.458), (1.997, -12.74, -3.854), (1.997, -13.52, -5.268), (2.43, -15.45, -20.33), (1.264, -16.49, -20.33), (-0.002903, -12.72, -29.19), (-0.002903, -13.71, -29.19), (1.64, -12.72, -31.37), (1.61, -13.19, -31.37), (1.77, -12.73, -3.332), (-0.0156, -13.56, -28.31), (-0.05001, -16.62, -19.65), (1.879, -13.61, -28.34), (1.862, -15.8, -20.08), (1.847, -12.68, -28.48), (3.008, -12.69, -21.71), (-0.05131, -15.55, -10.42), (2.711, -12.67, -6.412), (1.864, -14.72, -10.35), (2.227, -15.38, -20.15), (1.196, -16.29, -20.09), (0.06203, -12.72, -28.27), (0.02433, -13.6, -28.35), (1.566, -12.71, -30.46), (1.551, -13.13, -30.48), (0.003062, -12.42, -1.504), (0.002903, -13.71, -29.02), (5.588e-08, -16.83, -19.82), (-1.997, -13.71, -29.02), (-1.997, -15.96, -20.33), (-2.027, -12.72, -29.02), (-3.21, -12.76, -21.91), (6.414e-08, -15.72, -9.866), (-2.886, -12.75, -5.887), (-2.001, -14.85, -9.866), (0.002903, -13.52, -2.458), (-1.997, -12.74, -3.854), (-1.997, -13.52, -5.268), (-2.43, -15.45, -20.33), (-1.264, -16.49, -20.33), (0.002903, -12.72, -29.19), (0.002903, -13.71, -29.19), (-1.64, -12.72, -30.58), (-1.61, -13.19, -30.58), (2.724e-08, -12.68, 0.01323), (-1.77, -12.73, -3.332), (0.0156, -13.56, -28.31), (0.05001, -16.62, -19.65), (-1.879, -13.61, -28.34), (-1.862, -15.8, -20.08), (-1.847, -12.68, -28.48), (-3.008, -12.69, -21.71), (0.05131, -15.55, -10.42), (-2.711, -12.67, -6.412), (-1.864, -14.72, -10.35), (-2.227, -15.38, -20.15), (-1.196, -16.29, -20.09), (-0.06203, -12.72, -28.27), (-0.02433, -13.6, -28.35), (-1.566, -12.71, -30.46), (-1.551, -13.13, -30.48), (-0.003062, -12.42, -1.504), (-0.002902, 13.59, -29.02), (1.997, 13.59, -29.02), (1.997, 15.84, -20.33), (2.027, 12.6, -29.02), (3.21, 12.65, -21.91), (2.886, 12.63, -5.887), (2.001, 14.74, -9.866), (-0.002902, 13.41, -2.458), (1.997, 12.62, -3.854), (1.997, 13.41, -5.268), (2.43, 15.34, -20.33), (1.264, 16.37, -20.33), (-0.002902, 12.6, -29.19), (-0.002902, 13.59, -29.19), (1.64, 12.6, -31.37), (1.61, 13.08, -31.37), (1.77, 12.62, -3.332), (-0.0156, 13.45, -28.31), (-0.05001, 16.51, -19.65), (1.879, 13.49, -28.34), (1.862, 15.68, -20.08), (1.847, 12.56, -28.48), (3.008, 12.57, -21.71), (-0.05131, 15.44, -10.42), (2.711, 12.56, -6.412), (1.864, 14.6, -10.35), (2.227, 15.26, -20.15), (1.196, 16.17, -20.09), (0.06203, 12.6, -28.27), (0.02433, 13.49, -28.35), (1.566, 12.6, -30.46), (1.551, 13.01, -30.48), (0.003062, 12.3, -1.504), (0.002903, 13.59, -29.02), (3.058e-07, 16.71, -19.82), (-1.997, 13.59, -29.02), (-1.997, 15.84, -20.33), (-2.027, 12.6, -29.02), (-3.21, 12.65, -21.91), (2.976e-07, 15.6, -9.866), (-2.886, 12.63, -5.887), (-2.001, 14.74, -9.866), (0.002903, 13.41, -2.458), (-1.997, 12.62, -3.854), (-1.997, 13.41, -5.268), (-2.43, 15.34, -20.33), (-1.264, 16.37, -20.33), (0.002903, 12.6, -29.19), (0.002903, 13.59, -29.19), (-1.64, 12.6, -31.37), (-1.61, 13.08, -31.37), (2.153e-07, 12.56, 0.01323), (-1.77, 12.62, -3.332), (0.0156, 13.45, -28.31), (0.05001, 16.51, -19.65), (-1.879, 13.49, -28.34), (-1.862, 15.68, -20.08), (-1.847, 12.56, -28.48), (-3.008, 12.57, -21.71), (0.05131, 15.44, -10.42), (-2.711, 12.56, -6.412), (-1.864, 14.6, -10.35), (-2.227, 15.26, -20.15), (-1.196, 16.17, -20.09), (-0.06203, 12.6, -28.27), (-0.02433, 13.49, -28.35), (-1.566, 12.6, -30.46), (-1.551, 13.01, -30.48), (-0.003061, 12.3, -1.504), (2.816, -12.75, -6.453), (0.2619, -12.75, -2.335), (2.816, 12.63, -6.453), (0.2619, 12.63, -2.335), (3.254, -12.75, -6.817), (0.7028, -12.75, -2.252), (3.254, 12.63, -6.817), (0.7028, 12.63, -2.252), (1.557, -12.75, -3.946), (1.557, 12.63, -3.946), (2.011, 12.63, -3.911), (2.011, -12.75, -3.911), (0.2619, -12.8, -0.9836), (0.2619, 12.58, -0.9836), (0.9624, -10.62, -2.003), (0.9624, 10.72, -2.003), (-2.816, -12.75, -6.453), (-0.2619, -12.75, -2.335), (-2.816, 12.63, -6.453), (-0.2619, 12.63, -2.335), (-3.254, -12.75, -6.817), (-0.7028, -12.75, -2.252), (-3.254, 12.63, -6.817), (-0.7028, 12.63, -2.252), (-1.557, -12.75, -3.946), (-1.557, 12.63, -3.946), (-2.011, 12.63, -3.911), (-2.011, -12.75, -3.911), (-0.2619, -12.8, -0.9836), (-0.2619, 12.58, -0.9836), (-0.9624, -10.62, -2.003), (-0.9624, 10.72, -2.003), (0.0, -10.67, 0.0), (0.0, 10.67, 0.0), (0.01187, -10.64, 2.394), (0.01187, -11.73, 2.394), (-0.4496, -10.64, 3.856), (-0.4496, -11.73, 3.856), (-0.2382, -10.64, 5.786), (-0.2382, -11.73, 5.786), (0.01187, -10.64, 3.013), (0.01187, -11.73, 3.013), (-0.312, -10.64, 4.008), (-0.312, -11.73, 4.008), (-0.1507, -10.64, 5.519), (-0.1507, -11.73, 5.519), (-1.0, -12.83, -5.155), (-0.4848, -12.69, -0.405), (-0.751, -10.53, -3.669), (-0.6406, -10.83, 2.394), (0.001773, -12.68, 0.4661), (-0.8885, -11.66, 2.015), (-0.01187, -10.64, 2.394), (-0.01187, -11.73, 2.394), (0.4496, -10.64, 3.856), (0.4496, -11.73, 3.856), (0.2382, -10.64, 5.786), (0.2382, -11.73, 5.786), (-0.01187, -10.64, 3.013), (-0.01187, -11.73, 3.013), (0.312, -10.64, 4.008), (0.312, -11.73, 4.008), (0.1507, -10.64, 5.519), (0.1507, -11.73, 5.519), (1.0, -12.83, -5.155), (0.4848, -12.69, -0.405), (0.751, -10.53, -3.669), (0.6406, -10.83, 2.394), (0.0, -10.32, 2.245), (-0.001773, -12.68, 0.4661), (0.8885, -11.66, 2.015), (0.0, -11.66, 1.043), (0.0, -12.83, -5.155), (0.0, -10.62, -3.669), (0.01187, 10.64, 2.394), (0.01187, 11.73, 2.394), (-0.4496, 10.64, 3.856), (-0.4496, 11.73, 3.856), (-0.2382, 10.64, 5.786), (-0.2382, 11.73, 5.786), (0.01187, 10.64, 3.013), (0.01187, 11.73, 3.013), (-0.312, 10.64, 4.008), (-0.312, 11.73, 4.008), (-0.1507, 10.64, 5.519), (-0.1507, 11.73, 5.519), (-1.0, 12.83, -5.155), (-0.4848, 12.69, -0.405), (-0.751, 10.53, -3.669), (-0.6406, 10.83, 2.394), (0.001773, 12.68, 0.4661), (-0.8885, 11.66, 2.015), (-0.01187, 10.64, 2.394), (-0.01187, 11.73, 2.394), (0.4496, 10.64, 3.856), (0.4496, 11.73, 3.856), (0.2382, 10.64, 5.786), (0.2382, 11.73, 5.786), (-0.01187, 10.64, 3.013), (-0.01187, 11.73, 3.013), (0.312, 10.64, 4.008), (0.312, 11.73, 4.008), (0.1507, 10.64, 5.519), (0.1507, 11.73, 5.519), (1.0, 12.83, -5.155), (0.4848, 12.69, -0.405), (0.751, 10.53, -3.669), (0.6406, 10.83, 2.394), (2.91e-11, 10.32, 2.245), (-0.001773, 12.68, 0.4661), (0.8885, 11.66, 2.015), (2.91e-11, 11.66, 1.043), (2.91e-11, 12.83, -5.155), (2.91e-11, 10.62, -3.669)], [], [(12, 13, 32, 33), (2, 37, 36, 3, 15), (15, 3, 1, 14), (1, 3, 36, 32, 13, 11, 9), (2, 0, 8, 10, 12, 33, 37), (1, 5, 20, 18), (0, 2, 6, 4), (14, 0, 4, 16), (0, 14, 1, 9, 8), (11, 10, 28, 29), (10, 11, 13, 12), (4, 6, 17, 16), (2, 15, 17, 6), (19, 18, 20, 21), (7, 3, 19, 21), (7, 21, 25, 23), (22, 23, 25, 24), (20, 5, 22, 24), (21, 20, 24, 25), (5, 7, 23, 22), (27, 26, 29, 28), (9, 11, 29, 26), (10, 8, 27, 28), (8, 9, 26, 27), (46, 33, 32, 47), (34, 49, 35, 36, 37), (49, 48, 31, 35), (31, 43, 45, 47, 32, 36, 35), (32, 33, 37, 36), (34, 37, 33, 46, 44, 42, 30), (31, 52, 54, 39), (30, 38, 40, 34), (48, 50, 38, 30), (30, 42, 43, 31, 48), (45, 63, 62, 44), (44, 46, 47, 45), (38, 50, 51, 40), (34, 40, 51, 49), (53, 55, 54, 52), (41, 55, 53, 35), (41, 57, 59, 55), (56, 58, 59, 57), (54, 58, 56, 39), (55, 59, 58, 54), (39, 56, 57, 41), (61, 62, 63, 60), (43, 60, 63, 45), (44, 62, 61, 42), (42, 61, 60, 43), (65, 64, 66, 67), (69, 71, 70, 68), (71, 75, 74, 70), (75, 73, 72, 74), (73, 69, 68, 72), (68, 70, 74, 72), (73, 75, 71, 69), (64, 76, 77, 66), (79, 81, 80, 78), (81, 85, 84, 80), (85, 83, 82, 84), (83, 79, 78, 82), (78, 80, 84, 82), (83, 85, 81, 79), (76, 86, 87, 77), (89, 91, 90, 88), (91, 95, 94, 90), (95, 93, 92, 94), (93, 89, 88, 92), (88, 90, 94, 92), (93, 95, 91, 89), (86, 96, 97, 87), (99, 101, 100, 98), (101, 105, 104, 100), (105, 103, 102, 104), (103, 99, 98, 102), (98, 100, 104, 102), (103, 105, 101, 99), (96, 106, 107, 97), (109, 111, 110, 108), (111, 115, 114, 110), (115, 113, 112, 114), (113, 109, 108, 112), (108, 110, 114, 112), (113, 115, 111, 109), (106, 116, 117, 107), (119, 121, 120, 118), (121, 125, 124, 120), (125, 123, 122, 124), (123, 119, 118, 122), (118, 120, 124, 122), (123, 125, 121, 119), (116, 126, 127, 117), (129, 131, 130, 128), (131, 135, 134, 130), (135, 133, 132, 134), (133, 129, 128, 132), (128, 130, 134, 132), (133, 135, 131, 129), (126, 136, 137, 127), (139, 141, 140, 138), (141, 145, 144, 140), (145, 143, 142, 144), (143, 139, 138, 142), (138, 140, 144, 142), (143, 145, 141, 139), (136, 146, 147, 137), (149, 151, 150, 148), (151, 155, 154, 150), (155, 153, 152, 154), (153, 149, 148, 152), (148, 150, 154, 152), (153, 155, 151, 149), (146, 156, 157, 147), (159, 161, 160, 158), (161, 165, 164, 160), (165, 163, 162, 164), (163, 159, 158, 162), (158, 160, 164, 162), (163, 165, 161, 159), (156, 166, 167, 157), (169, 171, 170, 168), (171, 175, 174, 170), (175, 173, 172, 174), (173, 169, 168, 172), (168, 170, 174, 172), (173, 175, 171, 169), (177, 179, 178, 176), (181, 180, 182, 183), (183, 182, 186, 187), (187, 186, 184, 185), (185, 184, 180, 181), (180, 184, 186, 182), (185, 181, 183, 187), (176, 178, 189, 188), (191, 190, 192, 193), (193, 192, 196, 197), (197, 196, 194, 195), (195, 194, 190, 191), (190, 194, 196, 192), (195, 191, 193, 197), (188, 189, 199, 198), (201, 200, 202, 203), (203, 202, 206, 207), (207, 206, 204, 205), (205, 204, 200, 201), (200, 204, 206, 202), (205, 201, 203, 207), (198, 199, 209, 208), (211, 210, 212, 213), (213, 212, 216, 217), (217, 216, 214, 215), (215, 214, 210, 211), (210, 214, 216, 212), (215, 211, 213, 217), (208, 209, 219, 218), (221, 220, 222, 223), (223, 222, 226, 227), (227, 226, 224, 225), (225, 224, 220, 221), (220, 224, 226, 222), (225, 221, 223, 227), (218, 219, 229, 228), (231, 230, 232, 233), (233, 232, 236, 237), (237, 236, 234, 235), (235, 234, 230, 231), (230, 234, 236, 232), (235, 231, 233, 237), (228, 229, 239, 238), (241, 240, 242, 243), (243, 242, 246, 247), (247, 246, 244, 245), (245, 244, 240, 241), (240, 244, 246, 242), (245, 241, 243, 247), (238, 239, 249, 248), (251, 250, 252, 253), (253, 252, 256, 257), (257, 256, 254, 255), (255, 254, 250, 251), (250, 254, 256, 252), (255, 251, 253, 257), (248, 249, 259, 258), (261, 260, 262, 263), (263, 262, 266, 267), (267, 266, 264, 265), (265, 264, 260, 261), (260, 264, 266, 262), (265, 261, 263, 267), (258, 259, 269, 268), (271, 270, 272, 273), (273, 272, 276, 277), (277, 276, 274, 275), (275, 274, 270, 271), (270, 274, 276, 272), (275, 271, 273, 277), (268, 269, 279, 278), (281, 280, 282, 283), (283, 282, 286, 287), (287, 286, 284, 285), (285, 284, 280, 281), (280, 284, 286, 282), (285, 281, 283, 287), (294, 290, 288, 292), (289, 291, 295, 293), (296, 298, 297, 294), (292, 288, 289, 293), (295, 291, 298, 296), (298, 291, 297), (291, 289, 288, 297), (295, 294, 292, 293), (296, 294, 295), (303, 309, 301, 300, 302), (301, 310, 333, 299, 300), (300, 299, 312, 314), (333, 310, 301, 305, 338), (338, 305, 308, 306), (301, 309, 303, 304, 305), (305, 304, 307, 308), (312, 311, 313, 314), (302, 300, 314, 313), (308, 315, 350, 306), (315, 308, 307), (320, 318, 319, 325, 321), (318, 316, 317, 326, 319), (330, 328, 316, 318), (322, 324, 319, 326, 317), (324, 323, 321, 325, 319), (330, 329, 327, 328), (329, 330, 318, 320), (299, 333, 317, 316), (303, 302, 320, 321), (333, 338, 322, 317), (304, 303, 321, 323), (311, 312, 328, 327), (313, 311, 327, 329), (312, 299, 316, 328), (302, 313, 329, 320), (350, 315, 324, 322), (324, 315, 323), (315, 307, 323), (307, 304, 323), (315, 350, 331, 323), (337, 336, 334, 335, 344), (335, 334, 332, 333, 345), (334, 349, 347, 332), (333, 338, 340, 335, 345), (338, 341, 343, 340), (335, 340, 339, 337, 344), (340, 343, 342, 339), (347, 349, 348, 346), (336, 348, 349, 334), (343, 341, 350, 351), (351, 342, 343), (356, 357, 361, 355, 354), (354, 355, 362, 353, 352), (366, 354, 352, 364), (358, 353, 362, 355, 360), (360, 355, 361, 357, 359), (366, 364, 363, 365), (365, 356, 354, 366), (332, 352, 353, 333), (337, 357, 356, 336), (333, 353, 358, 338), (339, 359, 357, 337), (346, 363, 364, 347), (348, 365, 363, 346), (347, 364, 352, 332), (336, 356, 365, 348), (350, 358, 360, 351), (360, 359, 351), (351, 359, 342), (342, 359, 339), (351, 359, 367, 350), (372, 371, 369, 370, 378), (370, 369, 368, 402, 379), (369, 383, 381, 368), (402, 407, 374, 370, 379), (407, 375, 377, 374), (370, 374, 373, 372, 378), (374, 377, 376, 373), (381, 383, 382, 380), (371, 382, 383, 369), (377, 375, 419, 384), (384, 376, 377), (389, 390, 394, 388, 387), (387, 388, 395, 386, 385), (399, 387, 385, 397), (391, 386, 395, 388, 393), (393, 388, 394, 390, 392), (399, 397, 396, 398), (398, 389, 387, 399), (368, 385, 386, 402), (372, 390, 389, 371), (402, 386, 391, 407), (373, 392, 390, 372), (380, 396, 397, 381), (382, 398, 396, 380), (381, 397, 385, 368), (371, 389, 398, 382), (419, 391, 393, 384), (393, 392, 384), (384, 392, 376), (376, 392, 373), (384, 392, 400, 419), (406, 413, 404, 403, 405), (404, 414, 402, 401, 403), (403, 401, 416, 418), (402, 414, 404, 409, 407), (407, 409, 412, 410), (404, 413, 406, 408, 409), (409, 408, 411, 412), (416, 415, 417, 418), (405, 403, 418, 417), (412, 420, 419, 410), (420, 412, 411), (425, 423, 424, 430, 426), (423, 421, 422, 431, 424), (435, 433, 421, 423), (427, 429, 424, 431, 422), (429, 428, 426, 430, 424), (435, 434, 432, 433), (434, 435, 423, 425), (401, 402, 422, 421), (406, 405, 425, 426), (402, 407, 427, 422), (408, 406, 426, 428), (415, 416, 433, 432), (417, 415, 432, 434), (416, 401, 421, 433), (405, 417, 434, 425), (419, 420, 429, 427), (429, 420, 428), (420, 411, 428), (411, 408, 428), (420, 419, 436, 428), (445, 446, 439, 437), (446, 447, 443, 439), (447, 448, 441, 443), (448, 445, 437, 441), (437, 439, 443, 441), (442, 444, 440, 438), (442, 438, 445, 448), (444, 442, 448, 447), (440, 444, 447, 446), (438, 440, 446, 445), (438, 440, 450, 449), (449, 450, 452, 451), (451, 452, 470, 469), (461, 453, 455, 462), (462, 455, 459, 463), (463, 459, 457, 464), (464, 457, 453, 461), (453, 457, 459, 455), (458, 454, 456, 460), (458, 464, 461, 454), (460, 463, 464, 458), (456, 462, 463, 460), (454, 461, 462, 456), (454, 465, 466, 456), (465, 467, 468, 466), (467, 469, 470, 468), (471, 472, 474, 473), (473, 474, 476, 475), (479, 480, 478, 477), (481, 482, 480, 479), (471, 473, 479, 477), (474, 472, 478, 480), (473, 475, 481, 479), (476, 474, 480, 482), (475, 476, 482, 481), (484, 488, 486, 485, 483), (484, 487, 488), (487, 488, 508), (509, 487, 484, 483), (510, 485, 486, 505), (508, 488, 505), (488, 505, 486), (508, 505, 471, 472), (508, 472, 487), (483, 485, 510, 509), (489, 491, 492, 490), (491, 493, 494, 492), (497, 495, 496, 498), (499, 497, 498, 500), (489, 495, 497, 491), (492, 498, 496, 490), (491, 497, 499, 493), (494, 500, 498, 492), (493, 499, 500, 494), (502, 501, 503, 504, 507), (502, 507, 506), (506, 508, 507), (509, 501, 502, 506), (510, 505, 504, 503), (508, 505, 507), (507, 504, 505), (508, 490, 489, 505), (508, 506, 490), (501, 509, 510, 503), (511, 513, 514, 512), (513, 515, 516, 514), (519, 517, 518, 520), (521, 519, 520, 522), (511, 517, 519, 513), (514, 520, 518, 512), (513, 519, 521, 515), (516, 522, 520, 514), (515, 521, 522, 516), (524, 523, 525, 526, 528), (524, 528, 527), (527, 548, 528), (549, 523, 524, 527), (550, 545, 526, 525), (548, 545, 528), (528, 526, 545), (548, 512, 511, 545), (548, 527, 512), (523, 549, 550, 525), (529, 530, 532, 531), (531, 532, 534, 533), (537, 538, 536, 535), (539, 540, 538, 537), (529, 531, 537, 535), (532, 530, 536, 538), (531, 533, 539, 537), (534, 532, 538, 540), (533, 534, 540, 539), (542, 547, 544, 543, 541), (542, 546, 547), (546, 547, 548), (549, 546, 542, 541), (550, 543, 544, 545), (548, 547, 545), (547, 545, 544), (548, 545, 529, 530), (548, 530, 546), (541, 543, 550, 549)])
me_cube_026.polygons.foreach_set('material_index', [1, 1, 1, 1, 1, 1, 1, 1, 1, 1, 1, 1, 1, 1, 1, 1, 1, 1, 1, 1, 1, 1, 1, 1, 1, 1, 1, 1, 1, 1, 1, 1, 1, 1, 1, 1, 1, 1, 1, 1, 1, 1, 1, 1, 1, 1, 1, 1, 1, 1, 1, 1, 1, 1, 1, 1, 1, 1, 1, 1, 1, 1, 1, 1, 1, 1, 1, 1, 1, 1, 1, 1, 1, 1, 1, 1, 1, 1, 1, 1, 1, 1, 1, 1, 1, 1, 1, 1, 1, 1, 1, 1, 1, 1, 1, 1, 1, 1, 1, 1, 1, 1, 1, 1, 1, 1, 1, 1, 1, 1, 1, 1, 1, 1, 1, 1, 1, 1, 1, 1, 1, 1, 1, 1, 1, 1, 1, 1, 1, 1, 1, 1, 1, 1, 1, 1, 1, 1, 1, 1, 1, 1, 1, 1, 1, 1, 1, 1, 1, 1, 1, 1, 1, 1, 1, 1, 1, 1, 1, 1, 1, 1, 1, 1, 1, 1, 1, 1, 1, 1, 1, 1, 1, 1, 1, 1, 1, 1, 1, 1, 1, 1, 1, 1, 1, 1, 1, 1, 1, 1, 1, 1, 1, 1, 1, 1, 1, 1, 1, 1, 1, 1, 1, 1, 1, 1, 1, 1, 1, 1, 1, 1, 1, 1, 1, 1, 1, 1, 1, 1, 1, 1, 1, 1, 1, 1, 1, 1, 1, 1, 1, 1, 1, 1, 1, 1, 1, 1, 1, 1, 1, 1, 1, 1, 1, 1, 1, 1, 1, 1, 1, 1, 1, 1, 1, 1, 1, 1, 1, 1, 1, 1, 1, 1, 1, 1, 1, 1, 1, 1, 1, 1, 1, 1, 1, 1, 1, 1, 1, 1, 1, 1, 1, 1, 1, 1, 1, 1, 1, 1, 1, 1, 1, 1, 1, 1, 1, 1, 1, 1, 1, 1, 1, 1, 1, 1, 1, 1, 1, 1, 1, 1, 1, 1, 1, 1, 1, 1, 1, 1, 1, 1, 1, 1, 1, 1, 1, 1, 1, 1, 1, 1, 1, 1, 1, 1, 0, 0, 0, 0, 0, 0, 0, 0, 0, 0, 0, 0, 0, 0, 0, 0, 0, 0, 0, 0, 0, 0, 0, 0, 0, 0, 0, 0, 0, 0, 0, 0, 0, 0, 0, 0, 0, 0, 0, 0, 0, 0, 0, 0, 0, 0, 0, 0, 0, 0, 0, 0, 0, 0, 0, 0, 0, 0, 0, 0, 0, 0, 0, 0, 0, 0, 0, 0, 0, 0, 0, 0, 0, 0, 0, 0, 0, 0, 0, 0, 0, 0, 0, 0, 0, 0, 0, 0, 0, 0, 0, 0, 0, 0, 0, 0, 0, 0, 0, 0, 0, 0])
me_cube_026.materials.append(mat_material_001)
me_cube_026.materials.append(mat_metal_001)
me_cube_026.use_remesh_preserve_volume = False
me_cube_026.use_remesh_preserve_attributes = False
me_cube_026.use_mirror_vertex_groups = False
me_cube_026.update()
me_cube_028 = bpy.data.meshes.new('Cube.028')
me_cube_028.from_pydata([(2.384e-07, 1.503, -1.073e-06), (-0.1052, 1.503, 1.256), (1.16, 1.503, 7.164), (0.7019, 1.503, 6.648), (-4.768e-07, -1.503, 1.013e-06), (-0.1052, -1.503, 1.256), (1.16, -1.503, 7.164), (0.7019, -1.503, 6.648), (0.8307, -1.503, 22.5), (1.16, 1.497, 7.164), (0.8307, 1.497, 22.5)], [], [(6, 4, 0, 2), (1, 5, 7, 3), (8, 6, 9, 10), (4, 5, 1, 0)])
me_cube_028.materials.append(mat_metal_001)
me_cube_028.use_remesh_preserve_volume = False
me_cube_028.use_remesh_preserve_attributes = False
me_cube_028.use_mirror_vertex_groups = False
me_cube_028.update()

# ---- objects
ob_cube_008 = bpy.data.objects.new('Cube.008', me_cube_015)
ob_cube_006 = bpy.data.objects.new('Cube.006', me_cube)
ob_cube_003 = bpy.data.objects.new('Cube.003', me_cube_012)
ob_porte_gauche = bpy.data.objects.new('Porte gauche', me_cube_008)
ob_dessous_monorail = bpy.data.objects.new('Dessous monorail', me_cube_007)
ob_porte_droite = bpy.data.objects.new('Porte droite', me_cube_009)
ob_cot__monorail = bpy.data.objects.new('coté monorail', me_cube_005)
ob_echelle = bpy.data.objects.new('Echelle', me_cube_006)
ob_haut_monorail = bpy.data.objects.new('Haut monorail', me_cube_001)
ob_arri_re_monorail = bpy.data.objects.new('Arrière monorail', me_cube_004)
ob_cube = bpy.data.objects.new('Cube', me_cube_010)
ob_siege_passager_000 = bpy.data.objects.new('Siege Passager.000', me_plane_001)
ob_cube_001 = bpy.data.objects.new('Cube.001', me_cube_003)
ob_porte_bagages = bpy.data.objects.new('Porte bagages', me_cube_002)
ob_lamp = bpy.data.objects.new('Lamp', light_lamp)
ob_camera = bpy.data.objects.new('Camera', cam_camera)
ob_cube_005 = bpy.data.objects.new('Cube.005', me_cube_013)
ob_cube_004 = bpy.data.objects.new('Cube.004', me_cube_014)
ob_cube_013 = bpy.data.objects.new('Cube.013', me_cube_022)
ob_cube_014 = bpy.data.objects.new('Cube.014', me_cube_023)
ob_haut_monorail_001 = bpy.data.objects.new('Haut monorail.001', me_cube_026)
ob_porte_droite_001 = bpy.data.objects.new('Porte droite.001', me_cube_028)
ob_siege_passager_001 = bpy.data.objects.new('Siege Passager.001', me_plane_001)
ob_cube_002 = bpy.data.objects.new('Cube.002', me_cube_003)

# ---- transforms, parenting, visibility, modifiers, constraints
ob_cube_008.location = (-1.022, -4.4, 0.6341)
ob_cube_008.rotation_euler = (-0.009351, 2.854e-05, 0.003051)
ob_cube_008.scale = (1.0, 1.0, 0.5252)
ob_cube_008.lineart.crease_threshold = 0.0
_m = ob_cube_008.modifiers.new('Mirror', 'MIRROR')
ob_cube_006.location = (-1.018, -5.647, 1.498)
ob_cube_006.rotation_euler = (0.0, -0.0, 0.003052)
ob_cube_006.scale = (1.0, 1.0, 0.5252)
ob_cube_006.lineart.crease_threshold = 0.0
_m = ob_cube_006.modifiers.new('Mirror', 'MIRROR')
ob_cube_003.location = (-1.002, -2.329, 6.644)
ob_cube_003.lineart.crease_threshold = 0.0
_m = ob_cube_003.modifiers.new('Mirror', 'MIRROR')
ob_porte_gauche.location = (-3.053, -2.497, 0.3421)
ob_porte_gauche.rotation_euler = (-0.0, -1.785, -0.0)
ob_porte_gauche.scale = (1.0, 1.0, 0.2293)
ob_porte_gauche.lock_rotations_4d = False
ob_porte_gauche.empty_display_type = 'ARROWS'
ob_porte_gauche.lineart.crease_threshold = 0.0
ob_dessous_monorail.location = (-1.0, 8.276, 0.336)
ob_dessous_monorail.scale = (1.0, 1.0, 0.2293)
ob_dessous_monorail.lock_rotations_4d = False
ob_dessous_monorail.empty_display_type = 'ARROWS'
ob_dessous_monorail.lineart.crease_threshold = 0.0
_m = ob_dessous_monorail.modifiers.new('Mirror', 'MIRROR')
ob_porte_droite.parent = ob_dessous_monorail
ob_porte_droite.matrix_parent_inverse = Matrix(((1.0, 0.0, 0.0, 1.0), (0.0, 1.0, 0.0, -8.276), (0.0, 0.0, 4.362, -1.466), (0.0, 0.0, 0.0, 1.0)))
ob_porte_droite.location = (1.053, -2.497, 0.3421)
ob_porte_droite.scale = (1.0, 1.0, 0.2293)
ob_porte_droite.lock_rotations_4d = False
ob_porte_droite.empty_display_type = 'ARROWS'
ob_porte_droite.lineart.crease_threshold = 0.0
ob_cot__monorail.parent = ob_dessous_monorail
ob_cot__monorail.matrix_parent_inverse = Matrix(((1.0, 0.0, 0.0, 1.0), (0.0, 1.0, 0.0, -8.276), (0.0, 0.0, 4.362, -1.466), (0.0, 0.0, 0.0, 1.0)))
ob_cot__monorail.location = (-1.0, 2.235e-07, 0.5652)
ob_cot__monorail.scale = (1.0, 1.0, 0.2293)
ob_cot__monorail.lock_rotations_4d = False
ob_cot__monorail.empty_display_type = 'ARROWS'
ob_cot__monorail.lineart.crease_threshold = 0.0
_m = ob_cot__monorail.modifiers.new('Mirror', 'MIRROR')
_m = ob_cot__monorail.modifiers.new('Array', 'ARRAY')
_m.count = 11
_m.constant_offset_displace = (0.0, 0.0, 0.0)
_m.relative_offset_displace = (-5.96e-08, 1.0, 0.0)
ob_echelle.location = (-2.458, 8.502, 1.482)
ob_echelle.lineart.crease_threshold = 0.0
ob_haut_monorail.location = (-1.002, 8.334, 7.004)
ob_haut_monorail.scale = (1.0, 1.0, 0.2293)
ob_haut_monorail.lock_rotations_4d = False
ob_haut_monorail.empty_display_type = 'ARROWS'
ob_haut_monorail.lineart.crease_threshold = 0.0
_m = ob_haut_monorail.modifiers.new('Mirror', 'MIRROR')
ob_arri_re_monorail.parent = ob_dessous_monorail
ob_arri_re_monorail.matrix_parent_inverse = Matrix(((1.0, 0.0, 0.0, 1.0), (0.0, 1.0, 0.0, -8.276), (0.0, 0.0, 4.362, -1.466), (0.0, 0.0, 0.0, 1.0)))
ob_arri_re_monorail.location = (-0.004452, -5.382, 0.5607)
ob_arri_re_monorail.lineart.crease_threshold = 0.0
_m = ob_arri_re_monorail.modifiers.new('Mirror', 'MIRROR')
_m.mirror_object = ob_haut_monorail
_m = ob_arri_re_monorail.modifiers.new('Mirror.001', 'MIRROR')
_m.use_axis = (False, True, False)
_m.mirror_object = ob_dessous_monorail
ob_cube.parent = ob_dessous_monorail
ob_cube.matrix_parent_inverse = Matrix(((1.0, 0.0, 0.0, 1.0), (0.0, 1.0, 0.0, -8.276), (0.0, 0.0, 4.362, -1.466), (0.0, 0.0, 0.0, 1.0)))
ob_cube.location = (-1.002, -2.136, 6.67)
ob_cube.lineart.crease_threshold = 0.0
_m = ob_cube.modifiers.new('Mirror', 'MIRROR')
_m.use_axis = (True, True, False)
_m.mirror_object = ob_haut_monorail
ob_siege_passager_000.parent = ob_dessous_monorail
ob_siege_passager_000.matrix_parent_inverse = Matrix(((1.0, 0.0, 0.0, 1.0), (0.0, 1.0, 0.0, -8.276), (0.0, 0.0, 4.362, -1.466), (0.0, 0.0, 0.0, 1.0)))
ob_siege_passager_000.location = (1.274, 3.043, 1.484)
ob_siege_passager_000.scale = (0.9452, 0.8168, 0.9452)
ob_siege_passager_000.lineart.crease_threshold = 0.0
_m = ob_siege_passager_000.modifiers.new('Mirror', 'MIRROR')
_m.mirror_object = ob_haut_monorail
_m = ob_siege_passager_000.modifiers.new('Array', 'ARRAY')
_m.count = 8
_m.constant_offset_displace = (0.0, 0.0, 0.0)
_m.relative_offset_displace = (0.0, 1.2, 0.0)
ob_cube_001.parent = ob_dessous_monorail
ob_cube_001.matrix_parent_inverse = Matrix(((1.0, 0.0, 0.0, 1.0), (0.0, 1.0, 0.0, -8.276), (0.0, 0.0, 4.362, -1.466), (0.0, 0.0, 0.0, 1.0)))
ob_cube_001.location = (0.9044, 3.043, 1.111)
ob_cube_001.rotation_euler = (2.256e-14, -0.2812, -1.613e-14)
ob_cube_001.scale = (0.2574, 0.2574, 0.2574)
ob_cube_001.lineart.crease_threshold = 0.0
_m = ob_cube_001.modifiers.new('Mirror', 'MIRROR')
_m.mirror_object = ob_haut_monorail
_m = ob_cube_001.modifiers.new('Array', 'ARRAY')
_m.count = 8
_m.constant_offset_displace = (0.0, 0.0, 0.0)
_m.relative_offset_displace = (0.0, 3.2, 0.0)
ob_porte_bagages.location = (0.7015, 3.307, 5.107)
ob_porte_bagages.scale = (0.1133, 0.6899, 0.05748)
ob_porte_bagages.lineart.crease_threshold = 0.0
_m = ob_porte_bagages.modifiers.new('Array', 'ARRAY')
_m.count = 11
_m.constant_offset_displace = (0.0, 0.0, 0.0)
_m.relative_offset_displace = (0.0, 1.1, 0.0)
_m = ob_porte_bagages.modifiers.new('Mirror', 'MIRROR')
_m.mirror_object = ob_haut_monorail
ob_lamp.location = (4.076, 1.005, 5.904)
ob_lamp.rotation_euler = (0.6503, 0.05522, 1.866)
ob_lamp.lock_rotations_4d = False
ob_lamp.empty_display_type = 'ARROWS'
ob_lamp.color = (0.0, 0.0, 0.0, 0.0)
ob_lamp.lineart.crease_threshold = 0.0
ob_camera.location = (7.481, -6.508, 5.344)
ob_camera.rotation_euler = (1.109, 0.01082, 0.8149)
ob_camera.lock_rotations_4d = False
ob_camera.empty_display_type = 'ARROWS'
ob_camera.color = (0.0, 0.0, 0.0, 0.0)
ob_camera.display_type = 'WIRE'
ob_camera.lineart.crease_threshold = 0.0
ob_cube_005.location = (-1.002, -1.554, 6.644)
ob_cube_005.lineart.crease_threshold = 0.0
_m = ob_cube_005.modifiers.new('Mirror', 'MIRROR')
ob_cube_004.location = (-1.002, -1.935, 6.644)
ob_cube_004.lineart.crease_threshold = 0.0
_m = ob_cube_004.modifiers.new('Mirror', 'MIRROR')
ob_cube_013.location = (-1.018, -5.647, 1.498)
ob_cube_013.rotation_euler = (0.0, -0.0, 0.003052)
ob_cube_013.scale = (1.0, 1.0, 0.5252)
ob_cube_013.lineart.crease_threshold = 0.0
_m = ob_cube_013.modifiers.new('Mirror', 'MIRROR')
ob_cube_014.location = (-1.022, -4.4, 0.6341)
ob_cube_014.rotation_euler = (-0.009351, 2.854e-05, 0.003051)
ob_cube_014.scale = (1.0, 1.0, 0.5252)
ob_cube_014.lineart.crease_threshold = 0.0
_m = ob_cube_014.modifiers.new('Mirror', 'MIRROR')
ob_haut_monorail_001.location = (-1.002, 8.334, 7.004)
ob_haut_monorail_001.scale = (1.0, 1.0, 0.2293)
ob_haut_monorail_001.lock_rotations_4d = False
ob_haut_monorail_001.empty_display_type = 'ARROWS'
ob_haut_monorail_001.lineart.crease_threshold = 0.0
ob_porte_droite_001.parent = ob_haut_monorail_001
ob_porte_droite_001.matrix_parent_inverse = Matrix(((1.0, 7.451e-09, 0.0, 1.002), (0.0, 1.0, 0.0, -8.334), (0.0, 0.0, 4.362, -30.55), (0.0, 0.0, 0.0, 1.0)))
ob_porte_droite_001.location = (1.053, -2.497, 0.3421)
ob_porte_droite_001.scale = (1.0, 1.0, 0.2293)
ob_porte_droite_001.lock_rotations_4d = False
ob_porte_droite_001.empty_display_type = 'ARROWS'
ob_porte_droite_001.lineart.crease_threshold = 0.0
ob_siege_passager_001.location = (1.24, 2.235e-07, 1.442)
ob_siege_passager_001.scale = (0.9452, 0.8168, 0.9452)
ob_siege_passager_001.lineart.crease_threshold = 0.0
ob_cube_002.parent = ob_siege_passager_001
ob_cube_002.matrix_parent_inverse = Matrix(((1.058, 0.0, 5.96e-08, -1.311), (-1.631e-14, 1.224, 1.421e-14, -2.737e-07), (-9.094e-08, 0.0, 1.058, -1.526), (0.0, 0.0, 0.0, 1.0)))
ob_cube_002.location = (0.87, 2.235e-07, 1.069)
ob_cube_002.rotation_euler = (0.0, -0.2812, 0.0)
ob_cube_002.scale = (0.2574, 0.2574, 0.2574)
ob_cube_002.lineart.crease_threshold = 0.0

# ---- collection membership
col_collection_1.objects.link(ob_cube_008)
col_collection_1.objects.link(ob_cube_006)
col_collection_1.objects.link(ob_cube_003)
col_collection_1.objects.link(ob_porte_gauche)
col_collection_1.objects.link(ob_dessous_monorail)
col_collection_1.objects.link(ob_porte_droite)
col_collection_1.objects.link(ob_cot__monorail)
col_collection_1.objects.link(ob_echelle)
col_collection_1.objects.link(ob_haut_monorail)
col_collection_1.objects.link(ob_arri_re_monorail)
col_collection_1.objects.link(ob_cube)
col_collection_1.objects.link(ob_siege_passager_000)
col_collection_1.objects.link(ob_cube_001)
col_collection_1.objects.link(ob_porte_bagages)
col_collection_1.objects.link(ob_lamp)
col_collection_1.objects.link(ob_camera)
col_collection_1.objects.link(ob_cube_005)
col_collection_1.objects.link(ob_cube_004)
col_collection_2.objects.link(ob_cube_013)
col_collection_2.objects.link(ob_cube_014)
col_collection_2.objects.link(ob_haut_monorail_001)
col_collection_2.objects.link(ob_porte_droite_001)
col_collection_11.objects.link(ob_siege_passager_001)
col_collection_11.objects.link(ob_cube_002)

# ---- scene / render settings (as saved in the file)
scene.camera = ob_camera
scene.frame_start = 1; scene.frame_end = 250; scene.frame_set(1)
scene.render.engine = 'BLENDER_EEVEE_NEXT'
scene.render.image_settings.compression = 90
scene.render.resolution_percentage = 50
scene.render.dither_intensity = 0.0
scene.cycles.use_denoising = False
scene.cycles.samples = 10
scene.cycles.sampling_pattern = 'TABULATED_SOBOL'
scene.cycles.light_sampling_threshold = 0.0
scene.cycles.use_adaptive_sampling = False
scene.cycles.use_light_tree = False
scene.cycles.blur_glossy = 0.0
scene.cycles.volume_bounces = 1
scene.cycles.pixel_filter_type = 'GAUSSIAN'
scene.cycles.sample_clamp_indirect = 0.0
scene.view_settings.view_transform = 'Standard'
bpy.context.view_layer.update()
